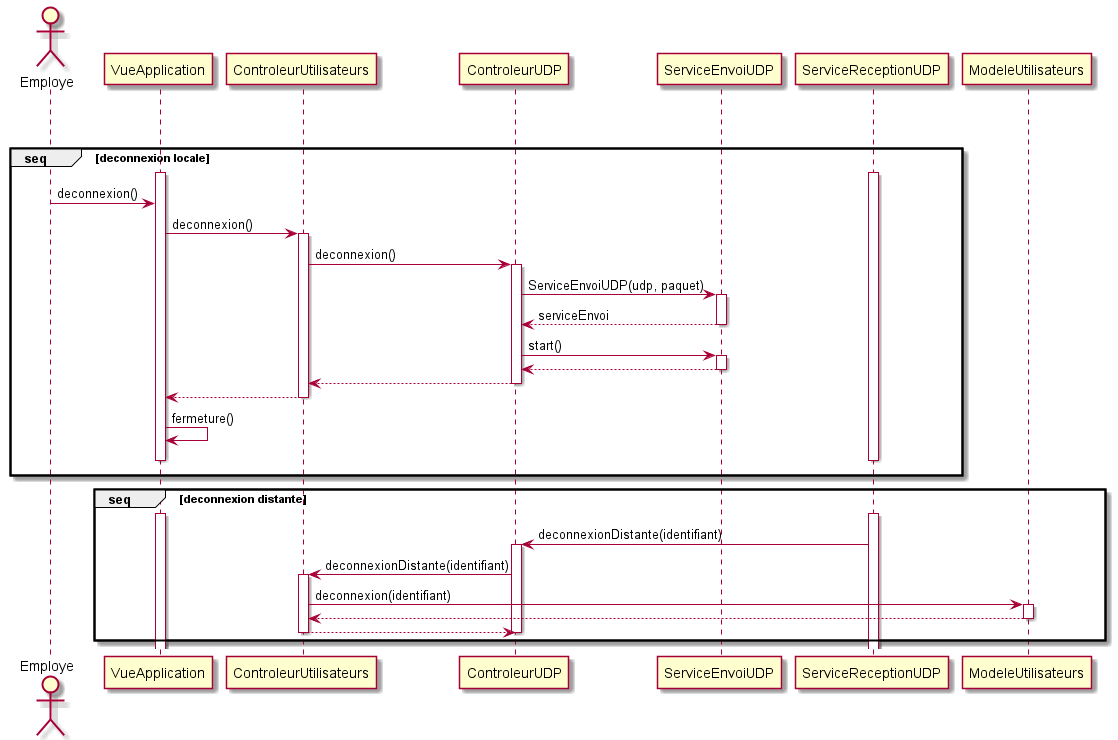

The diagram above was rendered by PlantUML. Its source (embedded in the PNG):
@startuml Deconnexion
actor Employe
VueApplication [hidden]-> ControleurUtilisateurs
VueApplication [hidden]-> ControleurUDP
VueApplication [hidden]-> ServiceEnvoiUDP
group seq [deconnexion locale]
    VueApplication [hidden]-> ServiceReceptionUDP
    activate VueApplication
    activate ServiceReceptionUDP
    Employe -> VueApplication : deconnexion()
    VueApplication -> ControleurUtilisateurs : deconnexion()
    activate ControleurUtilisateurs
    ControleurUtilisateurs -> ControleurUDP : deconnexion()
    activate ControleurUDP
    ControleurUDP -> ServiceEnvoiUDP : ServiceEnvoiUDP(udp, paquet)
    activate ServiceEnvoiUDP
    ServiceEnvoiUDP --> ControleurUDP : serviceEnvoi
    deactivate ServiceEnvoiUDP
    ControleurUDP -> ServiceEnvoiUDP : start()
    activate ServiceEnvoiUDP
    ServiceEnvoiUDP --> ControleurUDP
    deactivate ServiceEnvoiUDP
    ControleurUDP --> ControleurUtilisateurs
    deactivate ControleurUDP
    ControleurUtilisateurs --> VueApplication
    deactivate ControleurUtilisateurs
    VueApplication -> VueApplication : fermeture()
    VueApplication [hidden]-> VueApplication
    deactivate ServiceReceptionUDP
    deactivate VueApplication
end
group seq [deconnexion distante]
    VueApplication [hidden]-> ControleurUtilisateurs
    activate VueApplication
    activate ServiceReceptionUDP
    ServiceReceptionUDP -> ControleurUDP : deconnexionDistante(identifiant)
    activate ControleurUDP
    ControleurUDP -> ControleurUtilisateurs : deconnexionDistante(identifiant)
    activate ControleurUtilisateurs
    ControleurUtilisateurs -> ModeleUtilisateurs : deconnexion(identifiant)
    activate ModeleUtilisateurs
    ModeleUtilisateurs --> ControleurUtilisateurs
    deactivate ModeleUtilisateurs
    ControleurUtilisateurs --> ControleurUDP
    deactivate ControleurUtilisateurs
    deactivate ControleurUDP
end
@enduml